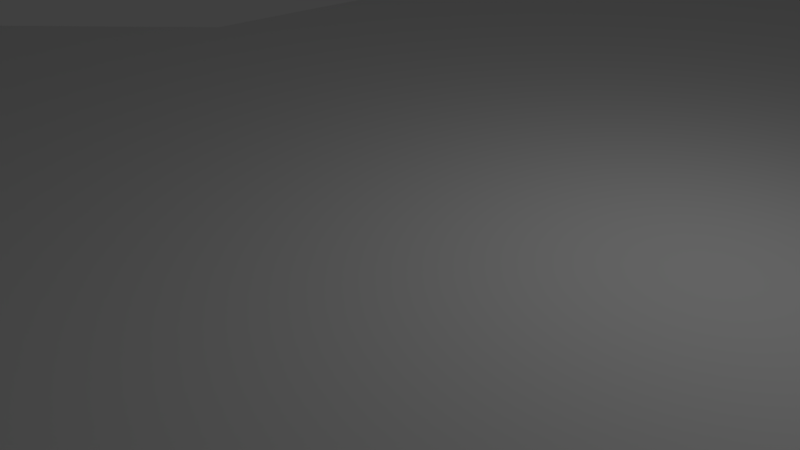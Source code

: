 # Source: HutShip.blend  (saved by Blender 2.79.0; exported with 4.5.12 LTS)
import bpy
from mathutils import Matrix  # noqa: F401  (used for matrix-valued properties, if any)

bpy.ops.wm.read_factory_settings(use_empty=True)
scene = bpy.context.scene
scene.name = 'Scene'

# ---- collections
col_collection_1 = bpy.data.collections.new('Collection 1'); scene.collection.children.link(col_collection_1)

# ---- materials (node trees are filled in below, after node groups)
mat_material = bpy.data.materials.new('Material')
mat_material.alpha_threshold = 0.0
mat_material.use_transparent_shadow = False
mat_material.roughness = 0.5
mat_material.line_color = (0.0, 0.0, 0.0, 1.0)

# ---- material node trees

# ---- world
world_world = bpy.data.worlds.new('World'); scene.world = world_world
world_world.color = (0.05088, 0.05088, 0.05088)
world_world.use_sun_shadow = False
world_world.sun_shadow_jitter_overblur = 0.0
world_world.cycles.sampling_method = 'MANUAL'

# ---- cameras
cam_camera = bpy.data.cameras.new('Camera')
cam_camera.clip_end = 100.0
cam_camera.lens = 35.0
cam_camera.sensor_width = 32.0
cam_camera.sensor_height = 18.0
cam_camera.ortho_scale = 7.314
cam_camera.dof.focus_distance = 0.0
cam_camera.dof.aperture_fstop = 128.0

# ---- lights
light_lamp = bpy.data.lights.new('Lamp', 'POINT')
light_lamp.transmission_factor = 0.0
light_lamp.cutoff_distance = 30.0
light_lamp.energy = 100.0
light_lamp.shadow_buffer_clip_start = 1.001
light_lamp.shadow_soft_size = 0.1
light_lamp.shadow_maximum_resolution = 0.006
light_lamp.use_absolute_resolution = True

# ---- meshes
me_cube_010 = bpy.data.meshes.new('Cube.010')
me_cube_010.from_pydata([(6.0, 14.0, -1.0), (6.0, 14.0, -0.5), (6.0, -14.0, -1.0), (6.0, -14.0, -0.5), (7.0, -14.0, -1.0), (7.0, -14.0, -0.5), (7.0, 14.0, -1.0), (7.0, 14.0, -0.5), (2.5, 14.0, 1.25), (2.5, -14.0, 0.75), (2.5, -14.0, 1.25), (2.5, 14.0, 0.75), (-6.0, 14.0, -1.0), (-6.0, 14.0, -0.5), (-6.0, -14.0, -1.0), (-6.0, -14.0, -0.5), (-7.0, -14.0, -1.0), (-7.0, -14.0, -0.5), (-7.0, 14.0, -1.0), (-7.0, 14.0, -0.5), (0.0, -14.0, 0.75), (0.0, 14.0, 1.25), (0.0, -14.0, 1.25), (0.0, 14.0, 0.75), (-2.5, 14.0, 1.25), (-2.5, -14.0, 0.75), (-2.5, -14.0, 1.25), (-2.5, 14.0, 0.75)], [], [(0, 1, 7, 6), (2, 0, 6, 4), (6, 7, 5, 4), (4, 5, 3, 2), (9, 10, 22, 20), (7, 1, 3, 5), (3, 1, 8, 10), (11, 8, 1, 0), (10, 8, 21, 22), (20, 23, 11, 9), (9, 11, 0, 2), (23, 21, 8, 11), (2, 3, 10, 9), (12, 18, 19, 13), (14, 16, 18, 12), (18, 16, 17, 19), (16, 14, 15, 17), (25, 20, 22, 26), (19, 17, 15, 13), (15, 26, 24, 13), (27, 12, 13, 24), (26, 22, 21, 24), (20, 25, 27, 23), (25, 14, 12, 27), (23, 27, 24, 21), (14, 25, 26, 15)])
me_cube_010.use_remesh_preserve_volume = False
me_cube_010.use_remesh_preserve_attributes = False
me_cube_010.use_mirror_vertex_groups = False
me_cube_010.update()
me_cube_001 = bpy.data.meshes.new('Cube.001')
me_cube_001.from_pydata([(7.0, 9.0, 0.0), (7.0, 9.0, -1.0), (7.0, -7.0, 0.0), (7.0, -7.0, -1.0), (7.0, -12.0, -1.0), (7.0, -12.0, 0.0), (7.0, 14.0, -1.0), (7.0, 14.0, 0.0), (12.0, 9.0, -1.0), (12.0, 14.0, -1.0), (12.0, -12.0, -1.0), (12.0, -7.0, -1.0), (-7.0, 9.0, 0.0), (-7.0, 9.0, -1.0), (-7.0, -7.0, 0.0), (-7.0, -7.0, -1.0), (-7.0, -12.0, -1.0), (-7.0, -12.0, 0.0), (-7.0, 14.0, -1.0), (-7.0, 14.0, 0.0), (0.0, 14.0, -1.0), (0.0, -12.0, -1.0), (0.0, 14.0, 0.0), (0.0, -12.0, 0.0), (-12.0, 9.0, -1.0), (-12.0, 14.0, -1.0), (-12.0, -12.0, -1.0), (-12.0, -7.0, -1.0)], [], [(6, 7, 9), (4, 5, 23, 21), (1, 0, 2, 3), (7, 22, 23, 5, 2, 0), (21, 20, 6, 1, 3, 4), (20, 22, 7, 6), (3, 2, 11), (1, 6, 9, 8), (4, 3, 11, 10), (7, 0, 8, 9), (8, 0, 1), (10, 5, 4), (2, 5, 10, 11), (18, 25, 19), (16, 21, 23, 17), (13, 15, 14, 12), (19, 12, 14, 17, 23, 22), (21, 16, 15, 13, 18, 20), (20, 18, 19, 22), (15, 27, 14), (13, 24, 25, 18), (16, 26, 27, 15), (19, 25, 24, 12), (24, 13, 12), (26, 16, 17), (14, 27, 26, 17)])
me_cube_001.use_remesh_preserve_volume = False
me_cube_001.use_remesh_preserve_attributes = False
me_cube_001.use_mirror_vertex_groups = False
me_cube_001.update()
me_cube_009 = bpy.data.meshes.new('Cube.009')
me_cube_009.from_pydata([(-0.5, -0.5, -1.0), (-0.5, -0.5, 6.0), (-0.5, 0.5, -1.0), (-0.5, 0.5, 6.0), (0.5, -0.5, -1.0), (0.5, -0.5, 6.0), (0.5, 0.5, -1.0), (0.5, 0.5, 6.0)], [], [(0, 1, 3, 2), (2, 3, 7, 6), (6, 7, 5, 4), (4, 5, 1, 0), (2, 6, 4, 0), (7, 3, 1, 5)])
me_cube_009.use_remesh_preserve_volume = False
me_cube_009.use_remesh_preserve_attributes = False
me_cube_009.use_mirror_vertex_groups = False
me_cube_009.update()
me_cube_008 = bpy.data.meshes.new('Cube.008')
me_cube_008.from_pydata([(-0.5, -0.5, -2.0), (-0.5, -0.5, 6.0), (-0.5, 0.5, -2.0), (-0.5, 0.5, 6.0), (0.5, -0.5, -2.0), (0.5, -0.5, 6.0), (0.5, 0.5, -2.0), (0.5, 0.5, 6.0)], [], [(0, 1, 3, 2), (2, 3, 7, 6), (6, 7, 5, 4), (4, 5, 1, 0), (2, 6, 4, 0), (7, 3, 1, 5)])
me_cube_008.use_remesh_preserve_volume = False
me_cube_008.use_remesh_preserve_attributes = False
me_cube_008.use_mirror_vertex_groups = False
me_cube_008.update()
me_cube_007 = bpy.data.meshes.new('Cube.007')
me_cube_007.from_pydata([(-0.5, -0.5, -1.0), (-0.5, -0.5, 6.0), (-0.5, 0.5, -1.0), (-0.5, 0.5, 6.0), (0.5, -0.5, -1.0), (0.5, -0.5, 6.0), (0.5, 0.5, -1.0), (0.5, 0.5, 6.0)], [], [(0, 1, 3, 2), (2, 3, 7, 6), (6, 7, 5, 4), (4, 5, 1, 0), (2, 6, 4, 0), (7, 3, 1, 5)])
me_cube_007.use_remesh_preserve_volume = False
me_cube_007.use_remesh_preserve_attributes = False
me_cube_007.use_mirror_vertex_groups = False
me_cube_007.update()
me_cube_006 = bpy.data.meshes.new('Cube.006')
me_cube_006.from_pydata([(-0.5, -0.5, -2.0), (-0.5, -0.5, 6.0), (-0.5, 0.5, -2.0), (-0.5, 0.5, 6.0), (0.5, -0.5, -2.0), (0.5, -0.5, 6.0), (0.5, 0.5, -2.0), (0.5, 0.5, 6.0)], [], [(0, 1, 3, 2), (2, 3, 7, 6), (6, 7, 5, 4), (4, 5, 1, 0), (2, 6, 4, 0), (7, 3, 1, 5)])
me_cube_006.use_remesh_preserve_volume = False
me_cube_006.use_remesh_preserve_attributes = False
me_cube_006.use_mirror_vertex_groups = False
me_cube_006.update()
me_cube_005 = bpy.data.meshes.new('Cube.005')
me_cube_005.from_pydata([(-0.5, -0.5, -2.0), (-0.5, -0.5, 6.0), (-0.5, 0.5, -2.0), (-0.5, 0.5, 6.0), (0.5, -0.5, -2.0), (0.5, -0.5, 6.0), (0.5, 0.5, -2.0), (0.5, 0.5, 6.0)], [], [(0, 1, 3, 2), (2, 3, 7, 6), (6, 7, 5, 4), (4, 5, 1, 0), (2, 6, 4, 0), (7, 3, 1, 5)])
me_cube_005.use_remesh_preserve_volume = False
me_cube_005.use_remesh_preserve_attributes = False
me_cube_005.use_mirror_vertex_groups = False
me_cube_005.update()
me_cube_004 = bpy.data.meshes.new('Cube.004')
me_cube_004.from_pydata([(-0.5, -0.5, -1.0), (-0.5, -0.5, 6.0), (-0.5, 0.5, -1.0), (-0.5, 0.5, 6.0), (0.5, -0.5, -1.0), (0.5, -0.5, 6.0), (0.5, 0.5, -1.0), (0.5, 0.5, 6.0)], [], [(0, 1, 3, 2), (2, 3, 7, 6), (6, 7, 5, 4), (4, 5, 1, 0), (2, 6, 4, 0), (7, 3, 1, 5)])
me_cube_004.use_remesh_preserve_volume = False
me_cube_004.use_remesh_preserve_attributes = False
me_cube_004.use_mirror_vertex_groups = False
me_cube_004.update()
me_cube_003 = bpy.data.meshes.new('Cube.003')
me_cube_003.from_pydata([(-0.5, -0.5, -2.0), (-0.5, -0.5, 6.0), (-0.5, 0.5, -2.0), (-0.5, 0.5, 6.0), (0.5, -0.5, -2.0), (0.5, -0.5, 6.0), (0.5, 0.5, -2.0), (0.5, 0.5, 6.0)], [], [(0, 1, 3, 2), (2, 3, 7, 6), (6, 7, 5, 4), (4, 5, 1, 0), (2, 6, 4, 0), (7, 3, 1, 5)])
me_cube_003.use_remesh_preserve_volume = False
me_cube_003.use_remesh_preserve_attributes = False
me_cube_003.use_mirror_vertex_groups = False
me_cube_003.update()
me_cube_002 = bpy.data.meshes.new('Cube.002')
me_cube_002.from_pydata([(-0.5, -0.5, -1.0), (-0.5, -0.5, 6.0), (-0.5, 0.5, -1.0), (-0.5, 0.5, 6.0), (0.5, -0.5, -1.0), (0.5, -0.5, 6.0), (0.5, 0.5, -1.0), (0.5, 0.5, 6.0)], [], [(0, 1, 3, 2), (2, 3, 7, 6), (6, 7, 5, 4), (4, 5, 1, 0), (2, 6, 4, 0), (7, 3, 1, 5)])
me_cube_002.use_remesh_preserve_volume = False
me_cube_002.use_remesh_preserve_attributes = False
me_cube_002.use_mirror_vertex_groups = False
me_cube_002.update()
me_cube = bpy.data.meshes.new('Cube')
me_cube.from_pydata([(8.0, 13.0, -0.8505), (12.0, -1.0, -0.8505), (8.0, 3.0, 1.0), (8.0, 13.0, 1.0), (12.0, -1.0, 1.0), (8.0, 3.0, -0.8505), (5.0, 16.0, 1.0), (5.0, 16.0, -0.8505), (12.0, -16.0, -0.8505), (12.0, -16.0, 1.0), (19.0, -23.0, -0.8505), (19.0, -23.0, 1.0), (19.0, -57.0, -0.8505), (19.0, -57.0, 1.0), (17.0, -64.0, -0.8505), (17.0, -64.0, 1.0), (8.0, -69.0, -0.8505), (8.0, -69.0, 1.0), (-8.0, 13.0, -0.8505), (-12.0, -1.0, -0.8505), (-8.0, 3.0, 1.0), (-8.0, 13.0, 1.0), (-12.0, -1.0, 1.0), (-8.0, 3.0, -0.8505), (0.0, -1.0, 1.0), (0.0, -1.0, -0.8505), (0.0, 16.0, 1.0), (0.0, 16.0, -0.8505), (-5.0, 16.0, 1.0), (-5.0, 16.0, -0.8505), (-12.0, -16.0, -0.8505), (-12.0, -16.0, 1.0), (0.0, -16.0, 1.0), (0.0, -16.0, -0.8505), (0.0, 3.0, 1.0), (0.0, 3.0, -0.8505), (0.0, 13.0, 1.0), (0.0, 13.0, -0.8505), (-19.0, -23.0, -0.8505), (-19.0, -23.0, 1.0), (0.0, -23.0, 1.0), (0.0, -23.0, -0.8505), (-19.0, -57.0, -0.8505), (-19.0, -57.0, 1.0), (0.0, -57.0, 1.0), (0.0, -57.0, -0.8505), (-17.0, -64.0, -0.8505), (-17.0, -64.0, 1.0), (0.0, -64.0, 1.0), (0.0, -64.0, -0.8505), (-8.0, -69.0, -0.8505), (-8.0, -69.0, 1.0), (0.0, -69.0, 1.0), (0.0, -69.0, -0.8505)], [], [(0, 37, 27, 7), (3, 6, 26, 36), (0, 3, 2, 5), (25, 1, 8, 33), (3, 0, 7, 6), (5, 2, 4, 1), (6, 7, 27, 26), (9, 32, 40, 11), (1, 4, 9, 8), (4, 24, 32, 9), (35, 5, 1, 25), (2, 34, 24, 4), (37, 0, 5, 35), (36, 34, 2, 3), (33, 8, 10, 41), (8, 9, 11, 10), (45, 12, 14, 49), (11, 40, 44, 13), (41, 10, 12, 45), (10, 11, 13, 12), (49, 14, 16, 53), (12, 13, 15, 14), (13, 44, 48, 15), (16, 17, 52, 53), (14, 15, 17, 16), (15, 48, 52, 17), (18, 29, 27, 37), (21, 36, 26, 28), (18, 23, 20, 21), (25, 33, 30, 19), (21, 28, 29, 18), (23, 19, 22, 20), (28, 26, 27, 29), (31, 39, 40, 32), (19, 30, 31, 22), (22, 31, 32, 24), (35, 25, 19, 23), (20, 22, 24, 34), (37, 35, 23, 18), (36, 21, 20, 34), (33, 41, 38, 30), (30, 38, 39, 31), (45, 49, 46, 42), (39, 43, 44, 40), (41, 45, 42, 38), (38, 42, 43, 39), (49, 53, 50, 46), (42, 46, 47, 43), (43, 47, 48, 44), (50, 53, 52, 51), (46, 50, 51, 47), (47, 51, 52, 48)])
me_cube.materials.append(mat_material)
me_cube.use_remesh_preserve_volume = False
me_cube.use_remesh_preserve_attributes = False
me_cube.use_mirror_x = True
me_cube.update()

# ---- objects
ob_cube_010 = bpy.data.objects.new('Cube.010', me_cube_010)
ob_cube_001 = bpy.data.objects.new('Cube.001', me_cube_001)
ob_cube_009 = bpy.data.objects.new('Cube.009', me_cube_009)
ob_cube_008 = bpy.data.objects.new('Cube.008', me_cube_008)
ob_cube_007 = bpy.data.objects.new('Cube.007', me_cube_007)
ob_cube_006 = bpy.data.objects.new('Cube.006', me_cube_006)
ob_cube_005 = bpy.data.objects.new('Cube.005', me_cube_005)
ob_cube_004 = bpy.data.objects.new('Cube.004', me_cube_004)
ob_cube_003 = bpy.data.objects.new('Cube.003', me_cube_003)
ob_cube_002 = bpy.data.objects.new('Cube.002', me_cube_002)
ob_cube = bpy.data.objects.new('Cube', me_cube)
ob_lamp = bpy.data.objects.new('Lamp', light_lamp)
ob_camera = bpy.data.objects.new('Camera', cam_camera)

# ---- transforms, parenting, visibility, modifiers, constraints
ob_cube_010.location = (0.0, 0.9229, 8.85)
ob_cube_010.lineart.crease_threshold = 0.0
ob_cube_001.location = (0.0, -0.07714, 0.8505)
ob_cube_001.lineart.crease_threshold = 0.0
ob_cube_009.parent = ob_cube_001
ob_cube_009.matrix_parent_inverse = Matrix(((1.0, 0.0, 0.0, 0.0), (0.0, 1.0, 0.0, 40.0), (0.0, 0.0, 1.0, -2.0), (0.0, 0.0, 0.0, 1.0)))
ob_cube_009.location = (-6.5, -46.5, 3.0)
ob_cube_009.hide_render = True
ob_cube_009.lineart.crease_threshold = 0.0
ob_cube_008.parent = ob_cube_001
ob_cube_008.matrix_parent_inverse = Matrix(((1.0, 0.0, 0.0, 0.0), (0.0, 1.0, 0.0, 40.0), (0.0, 0.0, 1.0, -2.0), (0.0, 0.0, 0.0, 1.0)))
ob_cube_008.location = (-6.5, -52.5, 3.0)
ob_cube_008.hide_render = True
ob_cube_008.lineart.crease_threshold = 0.0
ob_cube_007.parent = ob_cube_001
ob_cube_007.matrix_parent_inverse = Matrix(((1.0, 0.0, 0.0, 0.0), (0.0, 1.0, 0.0, 40.0), (0.0, 0.0, 1.0, -2.0), (0.0, 0.0, 0.0, 1.0)))
ob_cube_007.location = (-6.5, -31.5, 3.0)
ob_cube_007.hide_render = True
ob_cube_007.lineart.crease_threshold = 0.0
ob_cube_006.parent = ob_cube_001
ob_cube_006.matrix_parent_inverse = Matrix(((1.0, 0.0, 0.0, 0.0), (0.0, 1.0, 0.0, 40.0), (0.0, 0.0, 1.0, -2.0), (0.0, 0.0, 0.0, 1.0)))
ob_cube_006.location = (-6.5, -25.5, 3.0)
ob_cube_006.hide_render = True
ob_cube_006.lineart.crease_threshold = 0.0
ob_cube_005.parent = ob_cube_001
ob_cube_005.matrix_parent_inverse = Matrix(((1.0, 0.0, 0.0, 0.0), (0.0, 1.0, 0.0, 40.0), (0.0, 0.0, 1.0, -2.0), (0.0, 0.0, 0.0, 1.0)))
ob_cube_005.location = (6.5, -25.5, 3.0)
ob_cube_005.hide_render = True
ob_cube_005.lineart.crease_threshold = 0.0
ob_cube_004.parent = ob_cube_001
ob_cube_004.matrix_parent_inverse = Matrix(((1.0, 0.0, 0.0, 0.0), (0.0, 1.0, 0.0, 40.0), (0.0, 0.0, 1.0, -2.0), (0.0, 0.0, 0.0, 1.0)))
ob_cube_004.location = (6.5, -31.5, 3.0)
ob_cube_004.hide_render = True
ob_cube_004.lineart.crease_threshold = 0.0
ob_cube_003.parent = ob_cube_001
ob_cube_003.matrix_parent_inverse = Matrix(((1.0, 0.0, 0.0, 0.0), (0.0, 1.0, 0.0, 40.0), (0.0, 0.0, 1.0, -2.0), (0.0, 0.0, 0.0, 1.0)))
ob_cube_003.location = (6.5, -52.5, 3.0)
ob_cube_003.hide_render = True
ob_cube_003.lineart.crease_threshold = 0.0
ob_cube_002.parent = ob_cube_001
ob_cube_002.matrix_parent_inverse = Matrix(((1.0, 0.0, 0.0, 0.0), (0.0, 1.0, 0.0, 40.0), (0.0, 0.0, 1.0, -2.0), (0.0, 0.0, 0.0, 1.0)))
ob_cube_002.location = (6.5, -46.5, 3.0)
ob_cube_002.hide_render = True
ob_cube_002.lineart.crease_threshold = 0.0
ob_cube.location = (0.0, 39.92, -1.15)
ob_cube.lock_rotations_4d = False
ob_cube.empty_display_type = 'ARROWS'
ob_cube.lineart.crease_threshold = 0.0
ob_cube.use_mesh_mirror_x = True
ob_lamp.location = (4.076, 40.93, 4.754)
ob_lamp.rotation_euler = (0.6503, 0.05522, 1.866)
ob_lamp.lock_rotations_4d = False
ob_lamp.empty_display_type = 'ARROWS'
ob_lamp.color = (0.0, 0.0, 0.0, 0.0)
ob_lamp.lineart.crease_threshold = 0.0
ob_camera.location = (7.481, 33.42, 4.194)
ob_camera.rotation_euler = (1.109, 0.0, 0.8149)
ob_camera.lock_rotations_4d = False
ob_camera.empty_display_type = 'ARROWS'
ob_camera.color = (0.0, 0.0, 0.0, 0.0)
ob_camera.display_type = 'WIRE'
ob_camera.lineart.crease_threshold = 0.0

# ---- collection membership
col_collection_1.objects.link(ob_cube_010)
col_collection_1.objects.link(ob_cube_001)
col_collection_1.objects.link(ob_cube_009)
col_collection_1.objects.link(ob_cube_008)
col_collection_1.objects.link(ob_cube_007)
col_collection_1.objects.link(ob_cube_006)
col_collection_1.objects.link(ob_cube_005)
col_collection_1.objects.link(ob_cube_004)
col_collection_1.objects.link(ob_cube_003)
col_collection_1.objects.link(ob_cube_002)
col_collection_1.objects.link(ob_cube)
col_collection_1.objects.link(ob_lamp)
col_collection_1.objects.link(ob_camera)

# ---- scene / render settings (as saved in the file)
scene.camera = ob_camera
scene.frame_start = 1; scene.frame_end = 250; scene.frame_set(1)
scene.render.engine = 'BLENDER_EEVEE_NEXT'
scene.render.resolution_percentage = 50
scene.render.dither_intensity = 0.0
scene.cycles.use_denoising = False
scene.cycles.samples = 128
scene.cycles.sampling_pattern = 'TABULATED_SOBOL'
scene.cycles.use_adaptive_sampling = False
scene.cycles.use_light_tree = False
scene.cycles.blur_glossy = 0.0
scene.cycles.sample_clamp_indirect = 0.0
scene.view_settings.view_transform = 'Standard'
bpy.context.view_layer.update()
